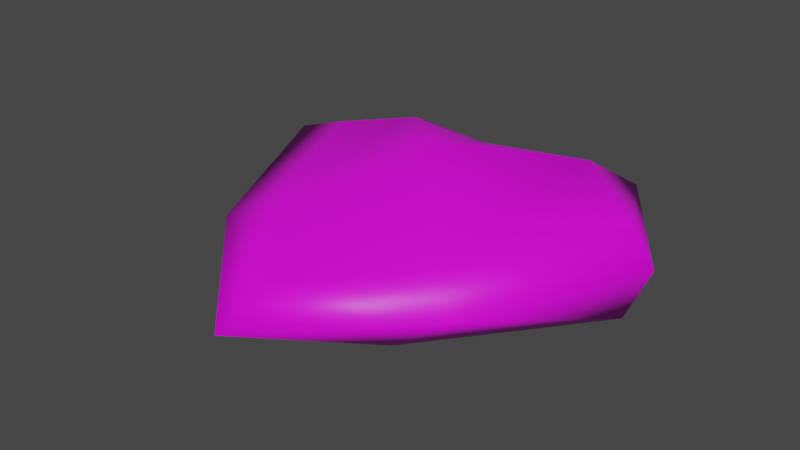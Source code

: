 # Source: ArrowHead.blend  (saved by Blender 3.3.6; exported with 4.5.12 LTS)
import bpy
from mathutils import Matrix  # noqa: F401  (used for matrix-valued properties, if any)

bpy.ops.wm.read_factory_settings(use_empty=True)
scene = bpy.context.scene
scene.name = 'Scene'

# ---- collections
col_collection = bpy.data.collections.new('Collection'); scene.collection.children.link(col_collection)

# ---- images (referenced by path relative to the original .blend; pixels are not part of the script)
import os
ASSET_DIR = os.environ.get("B2B_ASSET_DIR", "")  # directory of the original .blend (textures are referenced by path, not embedded)
HERE = os.path.dirname(os.path.abspath(__file__))  # packed textures are extracted next to this script under _unpacked/

def load_image(name, relpath, width, height, colorspace="sRGB"):
    """Load a texture the original file referenced (path relative to the .blend, or extracted next to this script)."""
    p = next((c for c in (os.path.join(HERE, relpath), os.path.join(ASSET_DIR, relpath)) if relpath and os.path.exists(c)), "")
    if p:
        img = bpy.data.images.load(p, check_existing=True)
        img.name = name
    else:  # same state as the original file: an image datablock whose file is absent (Cycles renders it pink)
        img = bpy.data.images.new(name, width, height)
        img.source = "FILE"
        img.filepath = "//" + (relpath or name)
    img.colorspace_settings.name = colorspace
    return img
img_colorpalette_png = load_image('ColorPalette.png', 'ColorPalette.png', 1024, 1024, 'sRGB')

# ---- materials (node trees are filled in below, after node groups)
mat_stone = bpy.data.materials.new('Stone')
mat_stone.use_transparent_shadow = False

# ---- material node trees
mat_stone.use_nodes = True; mat_stone.node_tree.nodes.clear()
_N = mat_stone.node_tree.nodes; _L = mat_stone.node_tree.links
n0 = _N.new('ShaderNodeBsdfPrincipled'); n0.name = 'Principled BSDF'; n0.location = (10, 300)
n0.distribution = 'GGX'
n0.subsurface_method = 'RANDOM_WALK_SKIN'
n0.inputs[3].default_value = 1.45
n0.inputs[27].default_value = (0.0, 0.0, 0.0, 1.0)
n0.inputs[28].default_value = 1.0
n1 = _N.new('ShaderNodeOutputMaterial'); n1.name = 'Material Output'; n1.location = (300, 300)
n2 = _N.new('ShaderNodeTexImage'); n2.name = 'Image Texture'; n2.location = (-545, 228)
n2.image = img_colorpalette_png
_L.new(n0.outputs[0], n1.inputs[0])
_L.new(n2.outputs[0], n0.inputs[0])
n1.is_active_output = True

# ---- world
world_world = bpy.data.worlds.new('World'); scene.world = world_world
world_world.use_nodes = True; world_world.node_tree.nodes.clear()
_N = world_world.node_tree.nodes; _L = world_world.node_tree.links
n0 = _N.new('ShaderNodeOutputWorld'); n0.name = 'World Output'; n0.location = (300, 300)
n1 = _N.new('ShaderNodeBackground'); n1.name = 'Background'; n1.location = (10, 300)
n1.inputs[0].default_value = (0.05088, 0.05088, 0.05088, 1.0)
_L.new(n1.outputs[0], n0.inputs[0])
n0.is_active_output = True
world_world.color = (0.05088, 0.05088, 0.05088)
world_world.use_sun_shadow = False
world_world.sun_shadow_jitter_overblur = 0.0

# ---- meshes
me_cube = bpy.data.meshes.new('Cube')
me_cube.from_pydata([(0.001695, -0.1176, 0.03382), (0.001314, -0.1476, 0.02308), (-0.07439, 0.008996, 0.04372), (-0.09687, 0.0, 0.01638), (0.09687, 0.0, 0.0431), (0.09687, 0.0, -0.001779), (0.001887, 0.02467, 0.04757), (4.241e-05, 0.02605, 0.01791), (0.03683, -0.08368, 0.001158), (-0.04336, 0.0295, 0.04757), (-0.06462, 0.06462, 0.01192), (0.05261, -0.07352, 0.03753), (0.06462, 0.06462, 0.01192), (-0.0426, -0.07247, 0.03898), (0.05515, 0.03437, 0.04992), (-0.03741, -0.07558, 0.01098), (1.429e-09, 0.0, -0.001979), (0.005279, -0.01762, 0.06262), (0.0004664, 0.04665, 0.02974), (-0.0981, 0.004833, 0.03661), (0.1092, 0.0, 0.02614), (0.06899, -0.08588, 0.02637), (-0.06462, 0.06462, 0.02974), (-0.06333, -0.0818, 0.0286), (0.06462, 0.06462, 0.02974)], [], [(17, 14, 6, 9), (22, 9, 6, 18), (24, 14, 4, 20), (16, 15, 3, 10), (23, 13, 2, 19), (21, 11, 0, 1), (20, 4, 11, 21), (12, 16, 7), (19, 2, 9, 22), (13, 17, 9, 2), (0, 11, 17, 13), (5, 8, 16, 12), (1, 0, 13, 23), (8, 15, 16), (18, 6, 14, 24), (11, 4, 14, 17), (7, 18, 24, 12), (1, 23, 15), (3, 19, 22, 10), (5, 20, 21, 8), (8, 21, 1), (15, 23, 19, 3), (12, 24, 20, 5), (10, 22, 18, 7), (15, 8, 1), (7, 16, 10)])
me_cube.polygons.foreach_set('use_smooth', [True] * 26)
_uv = me_cube.uv_layers.new(name='UVMap')
_uv.uv.foreach_set('vector', [0.7193, 0.4287, 0.7193, 0.4287, 0.7193, 0.4287, 0.7193, 0.4287, 0.7193, 0.4287, 0.7193, 0.4287, 0.7193, 0.4287, 0.7193, 0.4287, 0.7193, 0.4287, 0.7193, 0.4287, 0.7193, 0.4287, 0.7193, 0.4287, 0.7193, 0.4287, 0.7193, 0.4287, 0.7193, 0.4287, 0.7193, 0.4287, 0.7193, 0.4287, 0.7193, 0.4287, 0.7193, 0.4287, 0.7193, 0.4287, 0.7193, 0.4287, 0.7193, 0.4287, 0.7193, 0.4287, 0.7193, 0.4287, 0.7193, 0.4287, 0.7193, 0.4287, 0.7193, 0.4287, 0.7193, 0.4287, 0.7193, 0.4287, 0.7193, 0.4287, 0.7193, 0.4287, 0.7193, 0.4287, 0.7193, 0.4287, 0.7193, 0.4287, 0.7193, 0.4287, 0.7193, 0.4287, 0.7193, 0.4287, 0.7193, 0.4287, 0.7193, 0.4287, 0.7193, 0.4287, 0.7193, 0.4287, 0.7193, 0.4287, 0.7193, 0.4287, 0.7193, 0.4287, 0.7193, 0.4287, 0.7193, 0.4287, 0.7193, 0.4287, 0.7193, 0.4287, 0.7193, 0.4287, 0.7193, 0.4287, 0.7193, 0.4287, 0.7193, 0.4287, 0.7193, 0.4287, 0.7193, 0.4287, 0.7193, 0.4287, 0.7193, 0.4287, 0.7193, 0.4287, 0.7193, 0.4287, 0.7193, 0.4287, 0.7193, 0.4287, 0.7193, 0.4287, 0.7193, 0.4287, 0.7193, 0.4287, 0.7193, 0.4287, 0.7193, 0.4287, 0.7193, 0.4287, 0.7193, 0.4287, 0.7193, 0.4287, 0.7193, 0.4287, 0.7193, 0.4287, 0.7193, 0.4287, 0.7193, 0.4287, 0.7193, 0.4287, 0.7193, 0.4287, 0.7193, 0.4287, 0.7193, 0.4287, 0.7193, 0.4287, 0.7193, 0.4287, 0.7193, 0.4287, 0.7193, 0.4287, 0.7193, 0.4287, 0.7193, 0.4287, 0.7193, 0.4287, 0.7193, 0.4287, 0.7193, 0.4287, 0.7193, 0.4287, 0.7193, 0.4287, 0.7193, 0.4287, 0.7193, 0.4287, 0.7193, 0.4287, 0.7193, 0.4287, 0.7193, 0.4287, 0.7193, 0.4287, 0.7193, 0.4287, 0.7193, 0.4287, 0.7193, 0.4287, 0.7193, 0.4287, 0.7193, 0.4287])
me_cube.materials.append(mat_stone)
me_cube.use_mirror_vertex_groups = False
me_cube.update()

# ---- objects
ob_stone = bpy.data.objects.new('Stone', me_cube)

# ---- transforms, parenting, visibility, modifiers, constraints
ob_stone.location = (0.0, 0.0, 0.0)
ob_stone.lock_rotations_4d = False
ob_stone.empty_display_type = 'ARROWS'
ob_stone.lineart.crease_threshold = 0.0

# ---- collection membership
col_collection.objects.link(ob_stone)

# ---- scene / render settings (as saved in the file)
scene.frame_start = 1; scene.frame_end = 250; scene.frame_set(1)
scene.render.engine = 'BLENDER_EEVEE_NEXT'
scene.cycles.sampling_pattern = 'TABULATED_SOBOL'
scene.cycles.use_light_tree = False
scene.view_settings.view_transform = 'Filmic'
bpy.context.view_layer.update()

# ---- added for rendering (the .blend has no active camera and no usable light): camera, sun
cam_auto = bpy.data.cameras.new('AutoCamera')
cam_auto.lens = 50.0
cam_auto.sensor_width = 36.0
cam_auto.clip_end = 1000.0
ob_auto_camera = bpy.data.objects.new('AutoCamera', cam_auto)
scene.collection.objects.link(ob_auto_camera)
ob_auto_camera.location = (0.28641, -0.378518, 0.255019)
ob_auto_camera.rotation_euler = (1.09748, -7.21219e-08, 0.694738)
scene.camera = ob_auto_camera
light_auto_sun = bpy.data.lights.new('AutoSun', 'SUN')
light_auto_sun.energy = 3.0
light_auto_sun.angle = 0.0523599
ob_auto_sun = bpy.data.objects.new('AutoSun', light_auto_sun)
scene.collection.objects.link(ob_auto_sun)
ob_auto_sun.rotation_euler = (0.872665, 0.174533, 0.523599)
bpy.context.view_layer.update()
